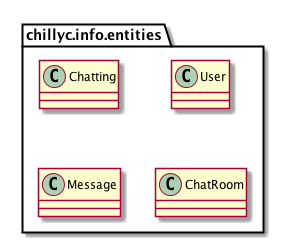

The diagram above was rendered by PlantUML. Its source (embedded in the PNG):
@startuml
package chillyc.info.entities {

    class Chatting {

    }

    class User

    class Message

    class ChatRoom

}


@enduml